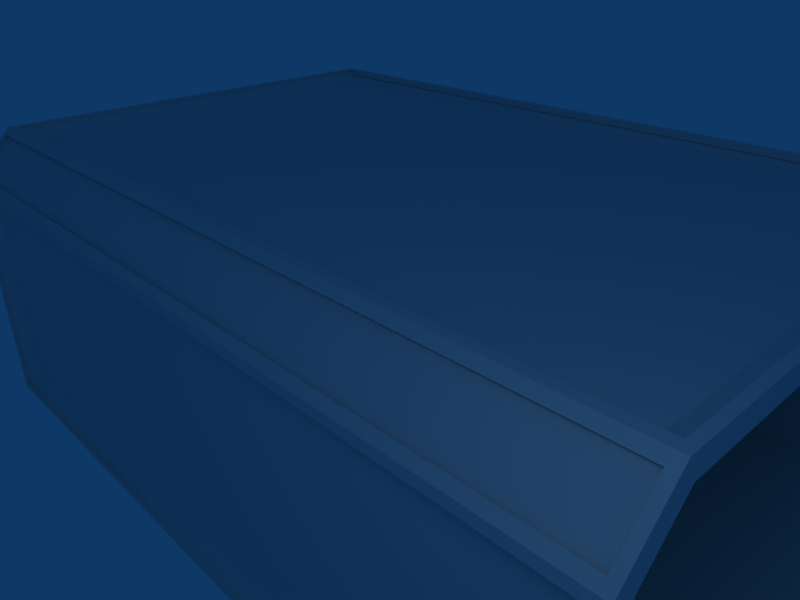 # Source: hull1.blend  (saved by Blender 2.48.1; exported with 4.5.12 LTS)
import bpy
from mathutils import Matrix  # noqa: F401  (used for matrix-valued properties, if any)

bpy.ops.wm.read_factory_settings(use_empty=True)
scene = bpy.context.scene
scene.name = 'Scene'

# ---- collections
col_collection_1 = bpy.data.collections.new('Collection 1'); scene.collection.children.link(col_collection_1)

# ---- materials (node trees are filled in below, after node groups)
mat_material = bpy.data.materials.new('Material')
mat_material.alpha_threshold = 0.0
mat_material.roughness = 0.5
mat_material.line_color = (0.0, 0.0, 0.0, 1.0)

# ---- material node trees

# ---- world
world_world = bpy.data.worlds.new('World'); scene.world = world_world
world_world.color = (0.05656, 0.2208, 0.4)
world_world.use_sun_shadow = False
world_world.sun_shadow_jitter_overblur = 0.0
world_world.cycles.sampling_method = 'MANUAL'
world_world.cycles.sample_map_resolution = 256

# ---- cameras
cam_camera = bpy.data.cameras.new('Camera')
cam_camera.passepartout_alpha = 0.2
cam_camera.clip_end = 100.0
cam_camera.lens = 35.0
cam_camera.ortho_scale = 7.314
cam_camera.show_passepartout = False
cam_camera.show_safe_areas = True
cam_camera.dof.focus_distance = 0.0
cam_camera.dof.aperture_fstop = 128.0

# ---- lights
light_spot = bpy.data.lights.new('Spot', 'POINT')
light_spot.transmission_factor = 0.0
light_spot.cutoff_distance = 30.0
light_spot.energy = 100.0
light_spot.shadow_buffer_clip_start = 1.001
light_spot.shadow_soft_size = 1.0
light_spot.shadow_maximum_resolution = 0.006
light_spot.use_absolute_resolution = True
light_spot.cycles.use_multiple_importance_sampling = False

# ---- meshes
me_cube = bpy.data.meshes.new('Cube')
me_cube.from_pydata([(5.0, -3.5, 1.0), (5.0, -3.7, 1.1), (-5.0, -3.7, 1.1), (-5.0, -3.5, 1.0), (-5.0, 3.7, 1.1), (-5.0, 3.5, 1.0), (5.0, 3.5, 1.0), (5.0, 3.7, 1.1), (-5.0, 3.7, -2.2), (-5.0, -3.7, -2.2), (5.0, -3.7, -2.2), (5.0, 3.7, -2.2), (5.0, 3.0, 1.5), (5.0, -3.0, 1.5), (-5.0, -3.0, 1.5), (-5.0, 3.0, 1.5), (5.0, 3.1, 1.7), (5.0, -3.1, 1.7), (-5.0, -3.1, 1.7), (-5.0, 3.1, 1.7), (-4.9, -3.45, 1.15), (-4.9, -3.15, 1.45), (4.9, -3.45, 1.15), (4.9, -3.15, 1.45), (-4.9, 3.15, 1.45), (-4.9, 3.45, 1.15), (4.9, 3.15, 1.45), (4.9, 3.45, 1.15), (4.8, -3.6, -1.9), (-4.8, -3.6, -1.9), (-4.8, -3.6, 0.9), (4.8, -3.6, 0.9), (4.8, 3.6, -1.9), (-4.8, 3.6, -1.9), (4.8, 3.6, 0.9), (-4.8, 3.6, 0.9), (-4.8, 2.9, 1.6), (-4.8, -2.9, 1.6), (4.8, -2.9, 1.6), (4.8, 2.9, 1.6), (5.0, -3.5, -2.0), (-5.0, -3.5, -2.0), (-5.0, -3.5, -2.0), (5.0, -3.5, -2.0), (-4.9, -3.15, -1.95), (-4.9, -3.45, -1.65), (4.9, -3.15, -1.95), (4.9, -3.45, -1.65), (5.0, -3.5, -1.5), (5.0, -3.0, -2.0), (-5.0, -3.5, -1.5), (-5.0, -3.0, -2.0), (-5.0, 3.5, -2.0), (5.0, 3.5, -2.0), (5.0, 3.0, -2.0), (5.0, 3.5, -1.5), (-5.0, 3.0, -2.0), (-5.0, 3.5, -1.5), (-4.9, 3.45, -1.65), (-4.9, 3.15, -1.95), (4.9, 3.45, -1.65), (4.9, 3.15, -1.95), (-5.0, 3.5, -2.0), (5.0, 3.5, -2.0), (5.0, -3.12, 1.74), (5.0, 3.12, 1.74), (5.0, 3.74, -2.24), (5.0, -3.74, -2.24), (5.0, 3.74, 1.12), (5.0, -3.74, 1.12), (5.0, 3.5, -2.0), (5.0, -3.5, -2.0), (5.0, -3.0, 1.5), (5.0, 3.0, 1.5), (5.0, 3.5, 1.0), (5.0, -3.5, 1.0), (5.1, -3.5, 1.0), (5.1, 3.5, 1.0), (5.1, 3.0, 1.5), (5.1, -3.0, 1.5), (5.1, -3.5, -2.0), (5.1, 3.5, -2.0), (5.1, -3.74, 1.12), (5.1, 3.74, 1.12), (5.1, -3.74, -2.24), (5.1, 3.74, -2.24), (5.1, 3.12, 1.74), (5.1, -3.12, 1.74), (-5.0, -3.12, 1.74), (-5.0, 3.12, 1.74), (-5.0, 3.74, -2.24), (-5.0, -3.74, -2.24), (-5.0, 3.74, 1.12), (-5.0, -3.74, 1.12), (-5.0, 3.5, -2.0), (-5.0, -3.5, -2.0), (-5.0, -3.0, 1.5), (-5.0, 3.0, 1.5), (-5.0, 3.5, 1.0), (-5.0, -3.5, 1.0), (-5.1, -3.5, 1.0), (-5.1, 3.5, 1.0), (-5.1, 3.0, 1.5), (-5.1, -3.0, 1.5), (-5.1, -3.5, -2.0), (-5.1, 3.5, -2.0), (-5.1, -3.74, 1.12), (-5.1, 3.74, 1.12), (-5.1, -3.74, -2.24), (-5.1, 3.74, -2.24), (-5.1, 3.12, 1.74), (-5.1, -3.12, 1.74), (-5.0, 3.0, 1.74), (-5.0, 3.12, 1.74), (-5.0, 3.2, 1.66), (5.0, 3.2, 1.66), (5.0, 3.12, 1.74), (5.0, 3.0, 1.74), (5.0, 3.0, 1.66), (-5.0, 3.0, 1.66), (5.0, -3.0, 1.66), (-5.0, -3.0, 1.66), (-5.0, -3.0, 1.74), (-5.0, -3.12, 1.74), (-5.0, -3.2, 1.66), (5.0, -3.2, 1.66), (5.0, -3.12, 1.74), (5.0, -3.0, 1.74), (5.1, 3.0, -2.0), (5.1, 3.5, -1.5), (5.1, 3.5, -2.0), (5.1, -3.5, -2.0), (5.1, -3.0, -2.0), (5.1, -3.5, -1.5), (-5.1, 3.0, -2.0), (-5.1, 3.5, -1.5), (-5.1, 3.5, -2.0), (-5.1, -3.5, -2.0), (-5.1, -3.0, -2.0), (-5.1, -3.5, -1.5), (-5.0, -3.66, 1.0), (5.0, -3.66, 1.0), (5.0, -3.74, 1.0), (5.0, -3.74, 1.12), (5.0, -3.66, 1.2), (-5.0, -3.66, 1.2), (-5.0, -3.74, 1.12), (-5.0, -3.74, 1.0), (5.0, 3.74, 1.0), (5.0, 3.74, 1.12), (5.0, 3.66, 1.2), (-5.0, 3.66, 1.2), (-5.0, 3.74, 1.12), (-5.0, 3.74, 1.0), (-5.0, 3.66, 1.0), (5.0, 3.66, 1.0), (-5.0, 3.74, -2.16), (-5.0, 3.74, -2.24), (-5.0, 3.66, -2.24), (-5.0, 3.66, -2.16), (5.0, 3.74, -2.16), (5.0, 3.74, -2.24), (5.0, 3.66, -2.24), (5.0, 3.66, -2.16), (5.0, -3.74, -2.16), (5.0, -3.74, -2.24), (5.0, -3.66, -2.24), (5.0, -3.66, -2.16), (-5.0, -3.74, -2.16), (-5.0, -3.74, -2.24), (-5.0, -3.66, -2.24), (-5.0, -3.66, -2.16)], [], [(11, 10, 9, 8), (12, 16, 17, 13), (14, 18, 19, 15), (12, 13, 14, 15), (18, 2, 1, 17), (0, 13, 17, 1), (14, 3, 2, 18), (4, 19, 16, 7), (4, 5, 15, 19), (6, 7, 16, 12), (23, 22, 20, 21), (24, 25, 27, 26), (23, 21, 14, 13), (21, 20, 3, 14), (0, 3, 20, 22), (13, 0, 22, 23), (27, 6, 12, 26), (26, 12, 15, 24), (24, 15, 5, 25), (25, 5, 6, 27), (31, 30, 29, 28), (30, 31, 1, 2), (31, 28, 10, 1), (28, 29, 9, 10), (29, 30, 2, 9), (35, 34, 32, 33), (35, 4, 7, 34), (34, 7, 11, 32), (32, 11, 8, 33), (33, 8, 4, 35), (39, 36, 37, 38), (38, 37, 18, 17), (37, 36, 19, 18), (36, 39, 16, 19), (39, 38, 17, 16), (45, 44, 51, 50), (47, 45, 50, 48), (46, 47, 48, 49), (44, 46, 49, 51), (44, 45, 47, 46), (5, 52, 53, 6), (6, 53, 11, 7), (4, 8, 52, 5), (0, 40, 41, 3), (40, 53, 52, 41), (10, 11, 53, 40), (8, 9, 41, 52), (2, 3, 41, 9), (0, 1, 10, 40), (61, 60, 58, 59), (61, 59, 56, 54), (59, 58, 57, 56), (58, 60, 55, 57), (60, 61, 54, 55), (75, 71, 67, 69), (71, 70, 66, 67), (70, 74, 68, 66), (74, 73, 65, 68), (73, 72, 64, 65), (72, 75, 69, 64), (72, 73, 78, 79), (75, 72, 79, 76), (73, 74, 77, 78), (74, 70, 81, 77), (71, 75, 76, 80), (70, 71, 80, 81), (67, 66, 85, 84), (65, 64, 87, 86), (64, 69, 82, 87), (68, 65, 86, 83), (69, 67, 84, 82), (66, 68, 83, 85), (84, 80, 76, 82), (85, 81, 80, 84), (83, 77, 81, 85), (86, 78, 77, 83), (87, 79, 78, 86), (82, 76, 79, 87), (93, 99, 96, 88), (88, 96, 97, 89), (89, 97, 98, 92), (92, 98, 94, 90), (90, 94, 95, 91), (91, 95, 99, 93), (109, 107, 92, 90), (106, 108, 91, 93), (107, 110, 89, 92), (111, 106, 93, 88), (110, 111, 88, 89), (108, 109, 90, 91), (105, 104, 95, 94), (104, 100, 99, 95), (101, 105, 94, 98), (102, 101, 98, 97), (100, 103, 96, 99), (103, 102, 97, 96), (103, 100, 106, 111), (102, 103, 111, 110), (101, 102, 110, 107), (105, 101, 107, 109), (104, 105, 109, 108), (100, 104, 108, 106), (113, 112, 117, 116), (114, 113, 116, 115), (112, 119, 118, 117), (114, 115, 118, 119), (125, 124, 121, 120), (127, 120, 121, 122), (125, 126, 123, 124), (126, 127, 122, 123), (55, 54, 128, 129), (63, 55, 129, 130), (54, 63, 130, 128), (43, 49, 132, 131), (48, 43, 131, 133), (49, 48, 133, 132), (130, 129, 128), (131, 132, 133), (56, 57, 135, 134), (57, 62, 136, 135), (62, 56, 134, 136), (51, 42, 137, 138), (42, 50, 139, 137), (50, 51, 138, 139), (136, 134, 135), (137, 139, 138), (145, 144, 141, 140), (147, 140, 141, 142), (145, 146, 143, 144), (146, 147, 142, 143), (149, 148, 153, 152), (150, 149, 152, 151), (148, 155, 154, 153), (150, 151, 154, 155), (156, 160, 161, 157), (157, 161, 162, 158), (158, 162, 163, 159), (159, 163, 160, 156), (168, 164, 167, 171), (169, 165, 164, 168), (170, 166, 165, 169), (171, 167, 166, 170)])
_uv = me_cube.uv_layers.new(name='UVTex')
_uv.uv.foreach_set('vector', [0.0, 0.1, 0.0, -3.6, -5.0, -3.6, -5.0, 0.1, 0.0, 0.0, 1.0, 0.0, 1.0, 1.0, 0.0, 1.0, 0.0, 0.0, 1.0, 0.0, 1.0, 1.0, 0.0, 1.0, 0.0, 0.75, 0.0, -2.25, -5.0, -2.25, -5.0, 0.75, 0.0, 0.7, 0.0, 0.4, 5.0, 0.4, 5.0, 0.7, 0.0, 0.0, 1.0, 0.0, 1.0, 1.0, 0.0, 1.0, 0.0, 0.0, 1.0, 0.0, 1.0, 1.0, 0.0, 1.0, 0.0, 0.55, 0.0, 0.85, 5.0, 0.85, 5.0, 0.55, 0.0, 0.0, 1.0, 0.0, 1.0, 1.0, 0.0, 1.0, 0.0, 0.0, 1.0, 0.0, 1.0, 1.0, 0.0, 1.0, 0.95, 0.725, 0.95, 0.575, -3.95, 0.575, -3.95, 0.725, 0.05, 0.725, 0.05, 0.575, 4.95, 0.575, 4.95, 0.725, 0.95, 0.675, -3.95, 0.675, -4.0, 0.75, 1.0, 0.75, 0.05, 0.725, 0.05, 0.575, 0.0, 0.5, 0.0, 0.75, 2.384e-07, 0.5, -5.0, 0.5, -4.95, 0.575, -0.05, 0.575, 0.0, 0.75, 2.384e-07, 0.5, -0.05, 0.525, -0.05, 0.675, 0.975, 0.575, 1.0, 0.5, 0.75, 0.75, 0.825, 0.725, 0.95, 0.825, 1.0, 0.75, -4.0, 0.75, -3.95, 0.825, 0.05, 0.825, 0.0, 0.75, 0.0, 1.0, 0.05, 0.975, 0.05, 0.575, 0.0, 0.5, 5.0, 0.5, 4.95, 0.575, 0.9, 0.45, -3.9, 0.45, -3.9, -0.95, 0.9, -0.95, 0.1, 0.45, 4.9, 0.45, 5.0, 0.55, 0.0, 0.55, 0.9, 0.45, 0.9, -0.95, 1.0, -1.1, 1.0, 0.55, 0.9, 0.05, -3.9, 0.05, -4.0, -0.1, 1.0, -0.1, 0.1, 0.05, 0.1, 1.45, 0.0, 1.55, 0.0, -0.1, 0.1, 0.45, 4.9, 0.45, 4.9, -0.95, 0.1, -0.95, 0.1, 0.45, 0.0, 0.55, 5.0, 0.55, 4.9, 0.45, 0.9, 0.45, 1.0, 0.55, 1.0, -1.1, 0.9, -0.95, 0.9, 0.05, 1.0, -0.1, -4.0, -0.1, -3.9, 0.05, 0.1, 0.05, 0.0, -0.1, 0.0, 1.55, 0.1, 1.45, 0.9, 1.95, -3.9, 1.95, -3.9, -0.95, 0.9, -0.95, 0.9, 0.8, -3.9, 0.8, -4.0, 0.7, 1.0, 0.7, 0.1, 0.8, 0.1, 3.7, 0.0, 3.8, 0.0, 0.7, 0.1, 0.7, 4.9, 0.7, 5.0, 0.8, 0.0, 0.8, 0.9, 0.7, 0.9, -2.2, 1.0, -2.3, 1.0, 0.8, 0.05, 0.175, 0.05, 0.025, 0.0, 0.0, 0.0, 0.25, 0.95, 0.175, -3.95, 0.175, -4.0, 0.25, 1.0, 0.25, 0.95, 0.025, 0.95, 0.175, 1.0, 0.25, 1.0, -2.384e-07, 0.05, 0.675, 4.95, 0.675, 5.0, 0.75, 0.0, 0.75, 0.05, 0.025, 0.05, 0.175, 4.95, 0.175, 4.95, 0.025, 0.0, 0.5, 0.0, -1.0, 5.0, -1.0, 5.0, 0.5, 0.0, 0.0, 1.0, 0.0, 1.0, 1.0, 0.0, 1.0, 0.0, 0.0, 1.0, 0.0, 1.0, 1.0, 0.0, 1.0, 2.384e-07, 0.5, 0.0, -1.0, -5.0, -1.0, -5.0, 0.5, 0.0, 0.5, 0.0, 4.0, -5.0, 4.0, -5.0, 0.5, 0.0, 0.0, 1.0, 0.0, 1.0, 1.0, 0.0, 1.0, 0.0, 0.0, 1.0, 0.0, 1.0, 1.0, 0.0, 1.0, 0.0, 0.0, 1.0, 0.0, 1.0, 1.0, 0.0, 1.0, 0.0, 0.0, 1.0, 0.0, 1.0, 1.0, 0.0, 1.0, 0.95, 0.025, 0.95, 0.175, -3.95, 0.175, -3.95, 0.025, 0.95, 0.825, -3.95, 0.825, -4.0, 0.75, 1.0, 0.75, 0.05, 0.025, 0.05, 0.175, 0.0, 0.25, 0.0, -2.384e-07, 0.05, 0.175, 4.95, 0.175, 5.0, 0.25, 0.0, 0.25, 0.975, 0.175, 0.825, 0.025, 0.75, 0.0, 1.0, 0.25, 0.5, 0.5, 0.5, -1.0, 0.38, -1.12, 0.38, 0.56, 0.5, 0.0, 4.0, 0.0, 4.12, -0.12, 0.38, -0.12, 0.0, 0.0, 0.0, 1.5, 0.12, 1.56, 0.12, -0.12, 0.0, 0.5, -0.25, 0.75, -0.19, 0.87, 0.12, 0.56, 0.75, 0.75, -2.25, 0.75, -2.31, 0.87, 0.81, 0.87, 0.75, 0.75, 0.5, 0.5, 0.38, 0.56, 0.69, 0.87, 0.0, 0.75, 0.0, 3.75, 0.05, 3.75, 0.05, 0.75, 0.0, 0.5, 0.0, 0.75, 0.05, 0.75, 0.05, 0.5, 0.0, 0.75, 0.0, 1.0, 0.05, 1.0, 0.05, 0.75, 0.0, 0.5, 0.0, -1.0, 0.05, -1.0, 0.05, 0.5, 0.0, 0.0, 0.0, 1.5, 0.05, 1.5, 0.05, 0.0, 0.0, 0.0, 0.0, -3.5, 0.05, -3.5, 0.05, 0.0, 0.0, 0.38, 0.0, 4.12, 0.05, 4.12, 0.05, 0.38, 0.0, 0.81, 0.0, -2.31, 0.05, -2.31, 0.05, 0.81, 0.0, 0.87, 0.0, 0.56, 0.05, 0.56, 0.05, 0.87, 0.0, 0.56, 0.0, 0.87, 0.05, 0.87, 0.05, 0.56, 0.0, 0.56, 0.0, -1.12, 0.05, -1.12, 0.05, 0.56, 0.0, 0.88, 0.0, 2.56, 0.05, 2.56, 0.05, 0.88, 0.38, 0.88, 0.5, 1.0, 0.5, 2.5, 0.38, 2.56, 0.12, 0.88, 0.0, 1.0, -3.5, 1.0, -3.62, 0.88, 0.12, 0.56, 0.0, 0.5, 0.0, -1.0, 0.12, -1.12, 0.81, 0.87, 0.75, 0.75, 1.0, 0.5, 1.12, 0.56, 0.69, 0.87, 0.75, 0.75, 3.75, 0.75, 3.81, 0.87, 0.38, 0.56, 0.5, 0.5, 0.75, 0.75, 0.69, 0.87, 0.38, 0.56, 0.5, 0.5, 0.75, 0.75, 0.69, 0.87, 0.69, 0.87, 0.75, 0.75, 3.75, 0.75, 3.81, 0.87, 0.81, 0.87, 0.75, 0.75, 1.0, 0.5, 1.12, 0.56, 0.12, 0.56, 0.0, 0.5, 0.0, -1.0, 0.12, -1.12, 0.12, 0.88, 0.0, 1.0, -3.5, 1.0, -3.62, 0.88, 0.38, 0.88, 0.5, 1.0, 0.5, 2.5, 0.38, 2.56, 0.95, 0.88, 0.95, 2.56, 1.0, 2.56, 1.0, 0.88, 0.95, 0.56, 0.95, -1.12, 1.0, -1.12, 1.0, 0.56, 0.95, 0.56, 0.95, 0.87, 1.0, 0.87, 1.0, 0.56, 0.95, 0.87, 0.95, 0.56, 1.0, 0.56, 1.0, 0.87, 0.95, 0.81, 0.95, -2.31, 1.0, -2.31, 1.0, 0.81, 0.95, 0.38, 0.95, 4.12, 1.0, 4.12, 1.0, 0.38, 0.95, 0.0, 0.95, -3.5, 1.0, -3.5, 1.0, 0.0, 0.95, 0.0, 0.95, 1.5, 1.0, 1.5, 1.0, 0.0, 0.95, 0.5, 0.95, -1.0, 1.0, -1.0, 1.0, 0.5, 0.95, 0.75, 0.95, 1.0, 1.0, 1.0, 1.0, 0.75, 0.95, 0.5, 0.95, 0.75, 1.0, 0.75, 1.0, 0.5, 0.95, 0.75, 0.95, 3.75, 1.0, 3.75, 1.0, 0.75, 0.75, 0.75, 0.5, 0.5, 0.38, 0.56, 0.69, 0.87, 0.75, 0.75, -2.25, 0.75, -2.31, 0.87, 0.81, 0.87, 0.0, 0.5, -0.25, 0.75, -0.19, 0.87, 0.12, 0.56, 0.0, 0.0, 0.0, 1.5, 0.12, 1.56, 0.12, -0.12, 0.5, 0.0, 4.0, 0.0, 4.12, -0.12, 0.38, -0.12, 0.5, 0.5, 0.5, -1.0, 0.38, -1.12, 0.38, 0.56, 1.0, 0.81, 1.0, 0.75, 6.0, 0.75, 6.0, 0.81, 1.0, 0.83, 1.0, 0.87, 6.0, 0.87, 6.0, 0.83, 1.0, 0.87, 1.0, 0.83, 6.0, 0.83, 6.0, 0.87, 1.0, 0.85, 6.0, 0.85, 6.0, 0.75, 1.0, 0.75, 0.0, 0.65, -5.0, 0.65, -5.0, 0.75, 0.0, 0.75, 0.0, 0.87, 0.0, 0.83, -5.0, 0.83, -5.0, 0.87, 0.0, 0.83, 0.0, 0.87, -5.0, 0.87, -5.0, 0.83, 0.0, 0.69, 0.0, 0.75, -5.0, 0.75, -5.0, 0.69, 0.0, 0.25, 0.0, 0.0, 0.05, 0.0, 0.05, 0.25, 0.0, 0.0, 0.0, 0.25, 0.05, 0.25, 0.05, 0.0, 0.0, 0.75, 0.0, 1.0, 0.05, 1.0, 0.05, 0.75, 0.0, 0.5, 0.0, 0.75, 0.05, 0.75, 0.05, 0.5, 0.0, 0.25, 0.0, 0.0, 0.05, 0.0, 0.05, 0.25, 0.0, 1.0, 0.0, 1.25, 0.05, 1.25, 0.05, 1.0, 2.384e-07, 0.0, -2.384e-07, 0.25, -0.25, 0.0, 0.5, 0.0, 0.75, -2.384e-07, 0.5, 0.25, 0.0, 1.0, 0.0, 1.25, -0.05, 1.25, -0.05, 1.0, 0.0, 0.25, 0.0, 0.0, -0.05, 0.0, -0.05, 0.25, 0.0, 2.384e-07, 0.0, -0.25, -0.05, -0.25, -0.05, 2.384e-07, 0.0, 0.75, 0.0, 0.5, -0.05, 0.5, -0.05, 0.75, 0.0, 0.0, 0.0, 0.25, -0.05, 0.25, -0.05, 0.0, 0.0, 0.25, 0.0, 0.0, -0.05, 0.0, -0.05, 0.25, 2.384e-07, 0.0, -0.25, -2.384e-07, 0.0, 0.25, 0.5, 0.0, 0.5, 0.25, 0.75, 0.0, 1.0, 0.6, 6.0, 0.6, 6.0, 0.5, 1.0, 0.5, 1.0, 0.38, 1.0, 0.42, 6.0, 0.42, 6.0, 0.38, 1.0, 0.42, 1.0, 0.38, 6.0, 0.38, 6.0, 0.42, 1.0, 0.56, 1.0, 0.5, 6.0, 0.5, 6.0, 0.56, 0.0, 0.56, 0.0, 0.5, -5.0, 0.5, -5.0, 0.56, 0.0, 0.08, 0.0, 0.12, -5.0, 0.12, -5.0, 0.08, 0.0, 0.12, 0.0, 0.08, -5.0, 0.08, -5.0, 0.12, 0.0, 0.6, -5.0, 0.6, -5.0, 0.5, 0.0, 0.5, 0.0, 0.92, 5.0, 0.92, 5.0, 0.88, 0.0, 0.88, 0.0, 0.12, 5.0, 0.12, 5.0, 0.08, 0.0, 0.08, 0.0, 0.88, 5.0, 0.88, 5.0, 0.92, 0.0, 0.92, 0.0, 0.08, 5.0, 0.08, 5.0, 0.12, 0.0, 0.12, 0.0, 0.38, 5.0, 0.38, 5.0, 0.42, 0.0, 0.42, 0.0, 0.88, 5.0, 0.88, 5.0, 0.92, 0.0, 0.92, 0.0, 0.42, 5.0, 0.42, 5.0, 0.38, 0.0, 0.38, 0.0, 0.92, 5.0, 0.92, 5.0, 0.88, 0.0, 0.88])
me_cube.materials.append(mat_material)
me_cube.use_remesh_preserve_volume = False
me_cube.use_remesh_preserve_attributes = False
me_cube.use_mirror_vertex_groups = False
me_cube.update()

# ---- objects
ob_cube = bpy.data.objects.new('Cube', me_cube)
ob_lamp = bpy.data.objects.new('Lamp', light_spot)
ob_camera = bpy.data.objects.new('Camera', cam_camera)

# ---- transforms, parenting, visibility, modifiers, constraints
ob_cube.location = (0.0, 0.0, 1.0)
ob_cube.lock_rotations_4d = False
ob_cube.empty_display_type = 'ARROWS'
ob_cube.color = (0.0, 0.0, 0.0, 1.0)
ob_cube.lineart.crease_threshold = 0.0
ob_lamp.location = (6.076, -5.995, 5.904)
ob_lamp.rotation_euler = (0.6503, 0.05522, 1.866)
ob_lamp.lock_rotations_4d = False
ob_lamp.empty_display_type = 'ARROWS'
ob_lamp.color = (0.0, 0.0, 0.0, 0.0)
ob_lamp.lineart.crease_threshold = 0.0
ob_camera.location = (6.481, -6.508, 5.344)
ob_camera.rotation_euler = (1.109, 0.01082, 0.8149)
ob_camera.lock_rotations_4d = False
ob_camera.empty_display_type = 'ARROWS'
ob_camera.color = (0.0, 0.0, 0.0, 0.0)
ob_camera.display_type = 'WIRE'
ob_camera.lineart.crease_threshold = 0.0

# ---- collection membership
col_collection_1.objects.link(ob_cube)
col_collection_1.objects.link(ob_lamp)
col_collection_1.objects.link(ob_camera)

# ---- scene / render settings (as saved in the file)
scene.camera = ob_camera
scene.frame_start = 1; scene.frame_end = 250; scene.frame_set(1)
scene.render.engine = 'BLENDER_EEVEE_NEXT'
scene.render.image_settings.file_format = 'JPEG'
scene.render.image_settings.color_mode = 'RGB'
scene.render.image_settings.compression = 90
scene.render.resolution_x = 800
scene.render.resolution_y = 600
scene.render.pixel_aspect_x = 100.0
scene.render.pixel_aspect_y = 100.0
scene.render.fps = 25
scene.render.dither_intensity = 0.0
scene.render.use_compositing = False
scene.render.use_sequencer = False
scene.render.bake_margin = 2
scene.render.bake_bias = 0.0
scene.render.use_stamp_time = False
scene.render.use_stamp_date = False
scene.render.use_stamp_frame = False
scene.render.use_stamp_camera = False
scene.render.use_stamp_scene = False
scene.render.use_stamp_filename = False
scene.render.use_stamp_render_time = False
scene.render.stamp_font_size = 0
scene.cycles.use_denoising = False
scene.cycles.samples = 10
scene.cycles.sampling_pattern = 'TABULATED_SOBOL'
scene.cycles.light_sampling_threshold = 0.0
scene.cycles.use_adaptive_sampling = False
scene.cycles.use_light_tree = False
scene.cycles.blur_glossy = 0.0
scene.cycles.volume_bounces = 1
scene.cycles.pixel_filter_type = 'GAUSSIAN'
scene.cycles.sample_clamp_indirect = 0.0
scene.view_settings.view_transform = 'Raw'
bpy.context.view_layer.update()

